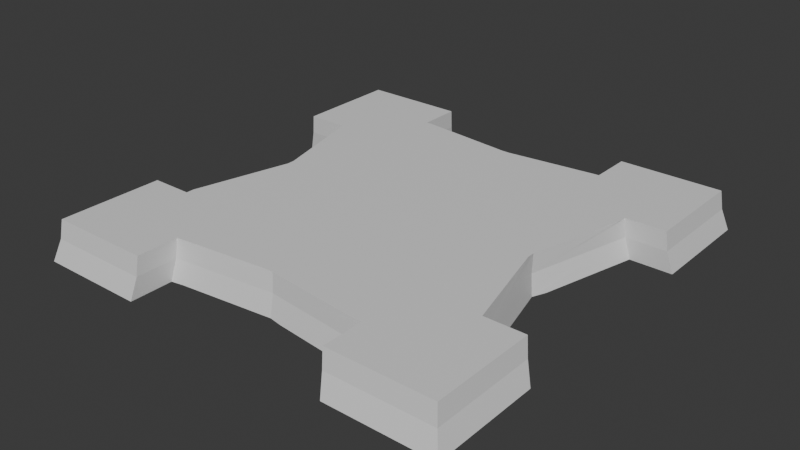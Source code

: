 # Source: Stage_Tower_Tensho_Cap_01.blend  (saved by Blender 5.2.45; exported with 4.5.12 LTS)
import bpy
from mathutils import Matrix  # noqa: F401  (used for matrix-valued properties, if any)

bpy.ops.wm.read_factory_settings(use_empty=True)
scene = bpy.context.scene
scene.name = 'Scene'

# ---- collections
col_collection = bpy.data.collections.new('Collection'); scene.collection.children.link(col_collection)

# ---- materials (node trees are filled in below, after node groups)
mat_concrete = bpy.data.materials.new('Concrete')

# ---- material node trees
mat_concrete.use_nodes = True; mat_concrete.node_tree.nodes.clear()
_N = mat_concrete.node_tree.nodes; _L = mat_concrete.node_tree.links
n0 = _N.new('ShaderNodeBsdfPrincipled'); n0.name = 'Principled BSDF'; n0.location = (-200, 100)
n0.inputs[10].default_value = 0.005
n1 = _N.new('ShaderNodeOutputMaterial'); n1.name = 'Material Output'; n1.location = (200, 100)
_L.new(n0.outputs[0], n1.inputs[0])
n1.is_active_output = True

# ---- world
world_world = bpy.data.worlds.new('World'); scene.world = world_world
world_world.use_nodes = True; world_world.node_tree.nodes.clear()
_N = world_world.node_tree.nodes; _L = world_world.node_tree.links
n0 = _N.new('ShaderNodeOutputWorld'); n0.name = 'World Output'; n0.location = (200, 100)
n1 = _N.new('ShaderNodeBackground'); n1.name = 'Background'; n1.location = (-200, 100)
n1.inputs[0].default_value = (0.05088, 0.05088, 0.05088, 1.0)
_L.new(n1.outputs[0], n0.inputs[0])
n0.is_active_output = True
world_world.color = (0.05088, 0.05088, 0.05088)
world_world.sun_shadow_jitter_overblur = 0.0

# ---- meshes
me_stage_tower_tensho_cap_01_concrete = bpy.data.meshes.new('Stage_Tower_Tensho_Cap_01_Concrete')
me_stage_tower_tensho_cap_01_concrete.from_pydata([(20.33, -10.43, 2.128), (-20.53, -10.43, 2.128), (-20.53, 10.33, 2.128), (20.33, 10.33, 2.128), (20.33, -20.81, 2.128), (20.33, 20.71, 2.128), (-20.53, 20.71, 2.128), (-20.53, -20.81, 2.128), (10.11, -20.81, 2.128), (10.11, 20.71, 2.128), (-10.32, 20.71, 2.128), (-10.32, -20.81, 2.128), (13.7, -0.05105, 2.128), (16.35, 10.33, 2.128), (16.35, -10.43, 2.128), (-0.09781, -15.6, 2.128), (10.11, -16.72, 2.128), (-10.32, -16.72, 2.128), (-13.8, -0.05105, 2.128), (-16.44, 10.33, 2.128), (-16.44, -10.43, 2.128), (-0.09781, 15.44, 2.128), (10.11, 16.55, 2.128), (-10.32, 16.55, 2.128), (-10.2, -20.57, 4.0), (-20.31, -20.57, 4.0), (20.12, -10.31, 4.0), (20.12, -20.57, 4.0), (10.01, 20.47, 4.0), (20.12, 20.47, 4.0), (-20.31, 10.21, 4.0), (-20.31, 20.47, 4.0), (20.12, 10.21, 4.0), (-21.13, 10.63, 0.0), (-16.92, 10.63, 0.0), (-20.31, -10.31, 4.0), (20.9, -10.74, 0.0), (16.81, -10.74, 0.0), (10.4, -17.21, 0.0), (1.17, -16.2, 0.0), (-0.1079, -15.97, 0.0), (-9.342, -16.98, 0.0), (-10.62, -17.21, 0.0), (10.01, -20.57, 4.0), (-14.53, -1.363, 0.0), (-16.92, -10.74, 0.0), (-13.98, -0.05559, 0.0), (-16.36, 9.323, 0.0), (-10.2, 20.47, 4.0), (-10.2, 16.36, 4.0), (-10.62, -21.43, 0.0), (10.01, -16.52, 4.0), (16.18, 10.21, 4.0), (16.18, 9.45, 4.0), (13.76, -0.04696, 4.0), (13.76, -0.8105, 4.0), (16.18, -10.31, 4.0), (9.254, -16.52, 4.0), (-0.08908, -15.5, 4.0), (-0.8484, -15.5, 4.0), (-10.2, -16.52, 4.0), (-16.26, -9.542, 4.0), (-16.26, -10.31, 4.0), (-13.84, -0.04696, 4.0), (-13.84, 0.7165, 4.0), (-16.26, 10.21, 4.0), (-9.44, 16.36, 4.0), (-0.08908, 15.34, 4.0), (0.6702, 15.34, 4.0), (10.01, 16.36, 4.0), (10.4, 21.32, 0.0), (10.4, 17.03, 0.0), (-21.13, -10.74, 0.0), (-1.388, 16.03, 0.0), (-10.62, 17.03, 0.0), (-0.1079, 15.8, 0.0), (9.118, 16.8, 0.0), (13.86, -0.05559, 0.0), (16.25, -9.432, 0.0), (16.81, 10.63, 0.0), (14.41, 1.253, 0.0), (20.9, 10.63, 0.0), (10.4, -21.43, 0.0), (-21.13, 21.32, 0.0), (-10.62, 21.32, 0.0), (20.9, -21.43, 0.0), (-21.13, -21.43, 0.0), (20.9, 21.32, 0.0)], [], [(25, 7, 11, 24), (27, 4, 0, 26), (5, 9, 28, 29), (6, 2, 30, 31), (3, 5, 29, 32), (2, 33, 34, 19), (1, 7, 25, 35), (14, 0, 36, 37), (38, 16, 15, 40, 39), (40, 15, 17, 42, 41), (8, 4, 27, 43), (44, 45, 20, 18, 46), (47, 46, 18, 19, 34), (23, 10, 48, 49), (10, 6, 31, 48), (11, 50, 42, 17), (16, 8, 43, 51), (13, 3, 32, 52), (54, 12, 13, 52, 53), (56, 14, 12, 54, 55), (58, 15, 16, 51, 57), (60, 17, 15, 58, 59), (18, 20, 62, 61, 63), (19, 18, 63, 64, 65), (20, 1, 35, 62), (21, 23, 49, 66, 67), (22, 21, 67, 68, 69), (22, 9, 70, 71), (72, 1, 20, 45), (73, 74, 23, 21, 75), (76, 75, 21, 22, 71), (9, 22, 69, 28), (77, 12, 14, 37, 78), (79, 13, 12, 77, 80), (81, 3, 13, 79), (82, 8, 16, 38), (24, 11, 17, 60), (83, 6, 10, 84), (84, 10, 23, 74), (85, 4, 8, 82), (0, 14, 56, 26), (86, 7, 1, 72), (30, 2, 19, 65), (87, 5, 3, 81), (2, 6, 83, 33), (9, 5, 87, 70), (36, 0, 4, 85), (50, 11, 7, 86), (81, 79, 80, 77, 78, 37, 36, 85, 82, 38, 39, 40, 41, 42, 50, 86, 72, 45, 44, 46, 47, 34, 33, 83, 84, 74, 73, 75, 76, 71, 70, 87), (66, 49, 48, 31, 30, 65, 64, 63, 61, 62, 35, 25, 24, 60, 59, 58, 57, 51, 43, 27, 26, 56, 55, 54, 53, 52, 32, 29, 28, 69, 68, 67)])
me_stage_tower_tensho_cap_01_concrete.polygons.foreach_set('use_smooth', [1, 1, 1, 1, 1, 1, 1, 1, 1, 1, 1, 1, 1, 1, 1, 1, 1, 1, 1, 1, 1, 1, 1, 1, 1, 1, 1, 1, 1, 1, 1, 1, 1, 1, 1, 1, 1, 1, 1, 1, 1, 1, 1, 1, 1, 1, 1, 1, 0, 0])
_k = set([(0, 4), (0, 14), (0, 26), (0, 36), (1, 7), (1, 20), (1, 35), (1, 72), (2, 6), (2, 19), (2, 30), (2, 33), (3, 5), (3, 13), (3, 32), (3, 81), (4, 8), (4, 27), (4, 85), (5, 9), (5, 29), (5, 87), (6, 10), (6, 31), (6, 83), (7, 11), (7, 25), (7, 86), (8, 16), (8, 43), (8, 82), (9, 22), (9, 28), (9, 70), (10, 23), (10, 48), (10, 84), (11, 17), (11, 24), (11, 50), (12, 13), (12, 14), (12, 54), (12, 77), (13, 52), (13, 79), (14, 37), (14, 56), (15, 16), (15, 17), (15, 40), (15, 58), (16, 38), (16, 51), (17, 42), (17, 60), (18, 19), (18, 20), (18, 46), (18, 63), (19, 34), (19, 65), (20, 45), (20, 62), (21, 22), (21, 23), (21, 67), (21, 75), (22, 69), (22, 71), (23, 49), (23, 74)])
me_stage_tower_tensho_cap_01_concrete.attributes.new('sharp_edge', 'BOOLEAN', 'EDGE').data.foreach_set('value', [ (min(e.vertices), max(e.vertices)) in _k for e in me_stage_tower_tensho_cap_01_concrete.edges])
_uv = me_stage_tower_tensho_cap_01_concrete.uv_layers.new(name='UVMap')
_uv.uv.foreach_set('vector', [0.395, 1.0, 0.3944, 1.0, 0.3944, 0.9375, 0.395, 0.9375, 0.395, 0.75, 0.3944, 0.75, 0.3944, 0.6875, 0.395, 0.6875, 0.3944, 0.5, 0.3944, 0.4375, 0.395, 0.4375, 0.395, 0.5, 0.3944, 0.25, 0.3944, 0.1875, 0.395, 0.1875, 0.395, 0.25, 0.3944, 0.5625, 0.3944, 0.5, 0.395, 0.5, 0.395, 0.5625, 0.3944, 0.1875, 0.3938, 0.1875, 0.3938, 0.1875, 0.3944, 0.1875, 0.3944, 0.0625, 0.3944, 0.0, 0.395, 0.0, 0.395, 0.0625, 0.3944, 0.6875, 0.3944, 0.6875, 0.3938, 0.6875, 0.3938, 0.6875, 0.3938, 0.8125, 0.3944, 0.8125, 0.3944, 0.875, 0.3938, 0.875, 0.3938, 0.8675, 0.3938, 0.875, 0.3944, 0.875, 0.3944, 0.9375, 0.3938, 0.9375, 0.3938, 0.9301, 0.3944, 0.8125, 0.3944, 0.75, 0.395, 0.75, 0.395, 0.8125, 0.3938, 0.1172, 0.3938, 0.0625, 0.3944, 0.0625, 0.3944, 0.125, 0.3938, 0.125, 0.3938, 0.1798, 0.3938, 0.125, 0.3944, 0.125, 0.3944, 0.1875, 0.3938, 0.1875, 0.3944, 0.3125, 0.3944, 0.3125, 0.395, 0.3125, 0.395, 0.3125, 0.3944, 0.3125, 0.3944, 0.25, 0.395, 0.25, 0.395, 0.3125, 0.3944, 0.9375, 0.3938, 0.9375, 0.3938, 0.9375, 0.3944, 0.9375, 0.3944, 0.8125, 0.3944, 0.8125, 0.395, 0.8125, 0.395, 0.8125, 0.3944, 0.5625, 0.3944, 0.5625, 0.395, 0.5625, 0.395, 0.5625, 0.395, 0.625, 0.3944, 0.625, 0.3944, 0.5625, 0.395, 0.5625, 0.395, 0.5671, 0.395, 0.6875, 0.3944, 0.6875, 0.3944, 0.625, 0.395, 0.625, 0.395, 0.6296, 0.395, 0.875, 0.3944, 0.875, 0.3944, 0.8125, 0.395, 0.8125, 0.395, 0.8172, 0.395, 0.9375, 0.3944, 0.9375, 0.3944, 0.875, 0.395, 0.875, 0.395, 0.8797, 0.3944, 0.125, 0.3944, 0.0625, 0.395, 0.0625, 0.395, 0.06708, 0.395, 0.125, 0.3944, 0.1875, 0.3944, 0.125, 0.395, 0.125, 0.395, 0.1296, 0.395, 0.1875, 0.3944, 0.0625, 0.3944, 0.0625, 0.395, 0.0625, 0.395, 0.0625, 0.3944, 0.375, 0.3944, 0.3125, 0.395, 0.3125, 0.395, 0.3172, 0.395, 0.375, 0.3944, 0.4375, 0.3944, 0.375, 0.395, 0.375, 0.395, 0.3797, 0.395, 0.4375, 0.3944, 0.4375, 0.3944, 0.4375, 0.3938, 0.4375, 0.3938, 0.4375, 0.3938, 0.0625, 0.3944, 0.0625, 0.3944, 0.0625, 0.3938, 0.0625, 0.3938, 0.3675, 0.3938, 0.3125, 0.3944, 0.3125, 0.3944, 0.375, 0.3938, 0.375, 0.3938, 0.4301, 0.3938, 0.375, 0.3944, 0.375, 0.3944, 0.4375, 0.3938, 0.4375, 0.3944, 0.4375, 0.3944, 0.4375, 0.395, 0.4375, 0.395, 0.4375, 0.3938, 0.625, 0.3944, 0.625, 0.3944, 0.6875, 0.3938, 0.6875, 0.3938, 0.6798, 0.3938, 0.5625, 0.3944, 0.5625, 0.3944, 0.625, 0.3938, 0.625, 0.3938, 0.6172, 0.3938, 0.5625, 0.3944, 0.5625, 0.3944, 0.5625, 0.3938, 0.5625, 0.3938, 0.8125, 0.3944, 0.8125, 0.3944, 0.8125, 0.3938, 0.8125, 0.395, 0.9375, 0.3944, 0.9375, 0.3944, 0.9375, 0.395, 0.9375, 0.3938, 0.25, 0.3944, 0.25, 0.3944, 0.3125, 0.3938, 0.3125, 0.3938, 0.3125, 0.3944, 0.3125, 0.3944, 0.3125, 0.3938, 0.3125, 0.3938, 0.75, 0.3944, 0.75, 0.3944, 0.8125, 0.3938, 0.8125, 0.3944, 0.6875, 0.3944, 0.6875, 0.395, 0.6875, 0.395, 0.6875, 0.3938, 0.0, 0.3944, 0.0, 0.3944, 0.0625, 0.3938, 0.0625, 0.395, 0.1875, 0.3944, 0.1875, 0.3944, 0.1875, 0.395, 0.1875, 0.3938, 0.5, 0.3944, 0.5, 0.3944, 0.5625, 0.3938, 0.5625, 0.3944, 0.1875, 0.3944, 0.25, 0.3938, 0.25, 0.3938, 0.1875, 0.3944, 0.4375, 0.3944, 0.5, 0.3938, 0.5, 0.3938, 0.4375, 0.3938, 0.6875, 0.3944, 0.6875, 0.3944, 0.75, 0.3938, 0.75, 0.3938, 0.9375, 0.3944, 0.9375, 0.3944, 1.0, 0.3938, 1.0, 0.2631, 0.6184, 0.2605, 0.6184, 0.259, 0.6242, 0.2587, 0.625, 0.2602, 0.6309, 0.2605, 0.6317, 0.2631, 0.6317, 0.2631, 0.6384, 0.2565, 0.6384, 0.2565, 0.6358, 0.2507, 0.6351, 0.2499, 0.635, 0.2442, 0.6356, 0.2434, 0.6358, 0.2434, 0.6384, 0.2368, 0.6384, 0.2368, 0.6317, 0.2394, 0.6317, 0.2409, 0.6259, 0.2413, 0.625, 0.2398, 0.6192, 0.2394, 0.6184, 0.2368, 0.6184, 0.2368, 0.6117, 0.2434, 0.6117, 0.2434, 0.6144, 0.2491, 0.615, 0.2499, 0.6151, 0.2557, 0.6145, 0.2565, 0.6144, 0.2565, 0.6117, 0.2631, 0.6117, 0.7559, 0.6148, 0.7564, 0.6148, 0.7564, 0.6122, 0.7627, 0.6122, 0.7627, 0.6186, 0.7602, 0.6186, 0.7586, 0.6246, 0.7586, 0.625, 0.7602, 0.631, 0.7602, 0.6314, 0.7627, 0.6314, 0.7627, 0.6379, 0.7564, 0.6379, 0.7564, 0.6353, 0.7505, 0.6347, 0.7501, 0.6347, 0.7442, 0.6353, 0.7437, 0.6353, 0.7437, 0.6379, 0.7374, 0.6379, 0.7374, 0.6314, 0.7399, 0.6314, 0.7414, 0.6255, 0.7414, 0.625, 0.7399, 0.6191, 0.7399, 0.6186, 0.7374, 0.6186, 0.7374, 0.6122, 0.7437, 0.6122, 0.7437, 0.6148, 0.7496, 0.6154, 0.7501, 0.6154])
me_stage_tower_tensho_cap_01_concrete.materials.append(mat_concrete)
me_stage_tower_tensho_cap_01_concrete.update()
me_stage_tower_tensho_cap_01_concrete.normals_split_custom_set([tuple(v) for v in zip(*[iter([0.0, -0.9918, 0.128, 0.0, -0.9918, 0.128, 0.0, -0.9918, 0.128, 0.0, -0.9918, 0.128, 0.9938, 0.0, 0.111, 0.9938, 0.0, 0.111, 0.9938, 0.0, 0.111, 0.9938, 0.0, 0.111, 0.0, 0.9923, 0.1239, 0.0, 0.9923, 0.1239, 0.0, 0.9923, 0.1239, 0.0, 0.9923, 0.1239, -0.9927, 0.0, 0.1206, -0.9927, 0.0, 0.1206, -0.9927, 0.0, 0.1206, -0.9927, 0.0, 0.1206, 0.9938, 0.0, 0.111, 0.9938, 0.0, 0.111, 0.9938, 0.0, 0.111, 0.9938, 0.0, 0.111, 0.0, -0.9901, -0.1407, 0.0, -0.9901, -0.1407, 0.0, -0.9901, -0.1407, 0.0, -0.9901, -0.1407, -0.9927, 0.0, 0.1206, -0.9927, 0.0, 0.1206, -0.9927, 0.0, 0.1206, -0.9927, 0.0, 0.1206, 0.0, 0.9895, -0.1447, 0.0, 0.9895, -0.1447, 0.0, 0.9895, -0.1447, 0.0, 0.9895, -0.1447, -0.1105, -0.9714, 0.2102, -0.1105, -0.9714, 0.2102, -0.1105, -0.9714, 0.2102, -0.1105, -0.9714, 0.2102, -0.1105, -0.9714, 0.2102, 0.1112, -0.9788, 0.1721, 0.1112, -0.9788, 0.1721, 0.1112, -0.9788, 0.1721, 0.1112, -0.9788, 0.1721, 0.1112, -0.9788, 0.1721, 0.0, -0.9918, 0.128, 0.0, -0.9918, 0.128, 0.0, -0.9918, 0.128, 0.0, -0.9918, 0.128, -0.9521, 0.2524, 0.1728, -0.9521, 0.2524, 0.1728, -0.9521, 0.2524, 0.1728, -0.9521, 0.2524, 0.1728, -0.9521, 0.2524, 0.1728, -0.963, -0.2553, 0.08687, -0.963, -0.2553, 0.08687, -0.963, -0.2553, 0.08687, -0.963, -0.2553, 0.08687, -0.963, -0.2553, 0.08687, 0.998, 0.0, -0.06305, 0.998, 0.0, -0.06305, 0.998, 0.0, -0.06305, 0.998, 0.0, -0.06305, 0.0, 0.9923, 0.1239, 0.0, 0.9923, 0.1239, 0.0, 0.9923, 0.1239, 0.0, 0.9923, 0.1239, 0.99, 0.0, -0.1413, 0.99, 0.0, -0.1413, 0.99, 0.0, -0.1413, 0.99, 0.0, -0.1413, -0.9986, 0.0, -0.05335, -0.9986, 0.0, -0.05335, -0.9986, 0.0, -0.05335, -0.9986, 0.0, -0.05335, 0.0, -0.9981, -0.06122, 0.0, -0.9981, -0.06122, 0.0, -0.9981, -0.06122, 0.0, -0.9981, -0.06122, 0.9707, -0.2388, -0.02563, 0.9707, -0.2388, -0.02563, 0.9707, -0.2388, -0.02563, 0.9707, -0.2388, -0.02563, 0.9707, -0.2388, -0.02563, 0.9689, 0.2384, 0.06629, 0.9689, 0.2384, 0.06629, 0.9689, 0.2384, 0.06629, 0.9689, 0.2384, 0.06629, 0.9689, 0.2384, 0.06629, -0.1044, -0.993, 0.05542, -0.1044, -0.993, 0.05542, -0.1044, -0.993, 0.05542, -0.1044, -0.993, 0.05542, -0.1044, -0.993, 0.05542, 0.104, -0.9901, 0.09458, 0.104, -0.9901, 0.09458, 0.104, -0.9901, 0.09458, 0.104, -0.9901, 0.09458, 0.104, -0.9901, 0.09458, -0.9711, 0.2381, -0.01745, -0.9711, 0.2381, -0.01745, -0.9711, 0.2381, -0.01745, -0.9711, 0.2381, -0.01745, -0.9711, 0.2381, -0.01745, -0.9684, -0.2374, 0.07615, -0.9684, -0.2374, 0.07615, -0.9684, -0.2374, 0.07615, -0.9684, -0.2374, 0.07615, -0.9684, -0.2374, 0.07615, 0.0, 0.9979, -0.06547, 0.0, 0.9979, -0.06547, 0.0, 0.9979, -0.06547, 0.0, 0.9979, -0.06547, 0.1041, 0.9933, 0.04991, 0.1041, 0.9933, 0.04991, 0.1041, 0.9933, 0.04991, 0.1041, 0.9933, 0.04991, 0.1041, 0.9933, 0.04991, -0.1039, 0.9904, 0.091, -0.1039, 0.9904, 0.091, -0.1039, 0.9904, 0.091, -0.1039, 0.9904, 0.091, -0.1039, 0.9904, 0.091, -0.9913, 0.0, -0.1316, -0.9913, 0.0, -0.1316, -0.9913, 0.0, -0.1316, -0.9913, 0.0, -0.1316, 0.0, 0.9895, -0.1447, 0.0, 0.9895, -0.1447, 0.0, 0.9895, -0.1447, 0.0, 0.9895, -0.1447, 0.1103, 0.9726, 0.2045, 0.1103, 0.9726, 0.2045, 0.1103, 0.9726, 0.2045, 0.1103, 0.9726, 0.2045, 0.1103, 0.9726, 0.2045, -0.1112, 0.9794, 0.1684, -0.1112, 0.9794, 0.1684, -0.1112, 0.9794, 0.1684, -0.1112, 0.9794, 0.1684, -0.1112, 0.9794, 0.1684, -0.9986, 0.0, -0.05335, -0.9986, 0.0, -0.05335, -0.9986, 0.0, -0.05335, -0.9986, 0.0, -0.05335, 0.9635, 0.2563, 0.07724, 0.9635, 0.2563, 0.07724, 0.9635, 0.2563, 0.07724, 0.9635, 0.2563, 0.07724, 0.9635, 0.2563, 0.07724, 0.953, -0.2535, 0.1659, 0.953, -0.2535, 0.1659, 0.953, -0.2535, 0.1659, 0.953, -0.2535, 0.1659, 0.953, -0.2535, 0.1659, 0.0, -0.9901, -0.1407, 0.0, -0.9901, -0.1407, 0.0, -0.9901, -0.1407, 0.0, -0.9901, -0.1407, -0.9913, 0.0, -0.1316, -0.9913, 0.0, -0.1316, -0.9913, 0.0, -0.1316, -0.9913, 0.0, -0.1316, 0.998, 0.0, -0.06305, 0.998, 0.0, -0.06305, 0.998, 0.0, -0.06305, 0.998, 0.0, -0.06305, 0.0, 0.9614, 0.2752, 0.0, 0.9614, 0.2752, 0.0, 0.9614, 0.2752, 0.0, 0.9614, 0.2752, 0.99, 0.0, -0.1413, 0.99, 0.0, -0.1413, 0.99, 0.0, -0.1413, 0.99, 0.0, -0.1413, 0.0, -0.9603, 0.2789, 0.0, -0.9603, 0.2789, 0.0, -0.9603, 0.2789, 0.0, -0.9603, 0.2789, 0.0, 0.9979, -0.06547, 0.0, 0.9979, -0.06547, 0.0, 0.9979, -0.06547, 0.0, 0.9979, -0.06547, -0.9629, 0.0, 0.27, -0.9629, 0.0, 0.27, -0.9629, 0.0, 0.27, -0.9629, 0.0, 0.27, 0.0, -0.9981, -0.06122, 0.0, -0.9981, -0.06122, 0.0, -0.9981, -0.06122, 0.0, -0.9981, -0.06122, 0.9653, 0.0, 0.2611, 0.9653, 0.0, 0.2611, 0.9653, 0.0, 0.2611, 0.9653, 0.0, 0.2611, -0.9629, 0.0, 0.27, -0.9629, 0.0, 0.27, -0.9629, 0.0, 0.27, -0.9629, 0.0, 0.27, 0.0, 0.9614, 0.2752, 0.0, 0.9614, 0.2752, 0.0, 0.9614, 0.2752, 0.0, 0.9614, 0.2752, 0.9653, 0.0, 0.2611, 0.9653, 0.0, 0.2611, 0.9653, 0.0, 0.2611, 0.9653, 0.0, 0.2611, 0.0, -0.9603, 0.2789, 0.0, -0.9603, 0.2789, 0.0, -0.9603, 0.2789, 0.0, -0.9603, 0.2789, 0.0, 0.0, -1.0, 0.0, 0.0, -1.0, 0.0, 0.0, -1.0, 0.0, 0.0, -1.0, 0.0, 0.0, -1.0, 0.0, 0.0, -1.0, 0.0, 0.0, -1.0, 0.0, 0.0, -1.0, 0.0, 0.0, -1.0, 0.0, 0.0, -1.0, 0.0, 0.0, -1.0, 0.0, 0.0, -1.0, 0.0, 0.0, -1.0, 0.0, 0.0, -1.0, 0.0, 0.0, -1.0, 0.0, 0.0, -1.0, 0.0, 0.0, -1.0, 0.0, 0.0, -1.0, 0.0, 0.0, -1.0, 0.0, 0.0, -1.0, 0.0, 0.0, -1.0, 0.0, 0.0, -1.0, 0.0, 0.0, -1.0, 0.0, 0.0, -1.0, 0.0, 0.0, -1.0, 0.0, 0.0, -1.0, 0.0, 0.0, -1.0, 0.0, 0.0, -1.0, 0.0, 0.0, -1.0, 0.0, 0.0, -1.0, 0.0, 0.0, -1.0, 0.0, 0.0, -1.0, 6.055e-09, 0.0, 1.0, 6.055e-09, 0.0, 1.0, 6.055e-09, 0.0, 1.0, 6.055e-09, 0.0, 1.0, 6.055e-09, 0.0, 1.0, 6.055e-09, 0.0, 1.0, 6.055e-09, 0.0, 1.0, 6.055e-09, 0.0, 1.0, 6.055e-09, 0.0, 1.0, 6.055e-09, 0.0, 1.0, 6.055e-09, 0.0, 1.0, 6.055e-09, 0.0, 1.0, 6.055e-09, 0.0, 1.0, 6.055e-09, 0.0, 1.0, 6.055e-09, 0.0, 1.0, 6.055e-09, 0.0, 1.0, 6.055e-09, 0.0, 1.0, 6.055e-09, 0.0, 1.0, 6.055e-09, 0.0, 1.0, 6.055e-09, 0.0, 1.0, 6.055e-09, 0.0, 1.0, 6.055e-09, 0.0, 1.0, 6.055e-09, 0.0, 1.0, 6.055e-09, 0.0, 1.0, 6.055e-09, 0.0, 1.0, 6.055e-09, 0.0, 1.0, 6.055e-09, 0.0, 1.0, 6.055e-09, 0.0, 1.0, 6.055e-09, 0.0, 1.0, 6.055e-09, 0.0, 1.0, 6.055e-09, 0.0, 1.0, 6.055e-09, 0.0, 1.0])] * 3)])

# ---- objects
ob_stage_tower_tensho_cap_01_concrete = bpy.data.objects.new('Stage_Tower_Tensho_Cap_01_Concrete', me_stage_tower_tensho_cap_01_concrete)
ob_stage_tower_tensho_cap_01 = bpy.data.objects.new('Stage_Tower_Tensho_Cap_01', None)

# ---- transforms, parenting, visibility, modifiers, constraints
ob_stage_tower_tensho_cap_01_concrete.parent = ob_stage_tower_tensho_cap_01
ob_stage_tower_tensho_cap_01_concrete.location = (0.0, 0.0, 0.0)
ob_stage_tower_tensho_cap_01_concrete.color = (0.8, 0.8, 0.8, 1.0)
ob_stage_tower_tensho_cap_01.location = (0.0, 0.0, 0.0)

# ---- collection membership
col_collection.objects.link(ob_stage_tower_tensho_cap_01_concrete)
col_collection.objects.link(ob_stage_tower_tensho_cap_01)

# ---- scene / render settings (as saved in the file)
scene.frame_start = 1; scene.frame_end = 250; scene.frame_set(1)
scene.render.engine = 'BLENDER_EEVEE_NEXT'
scene.render.bake_bias = 0.0
scene.render.bake_samples = 0
scene.render.compositor_device = 'GPU'
scene.eevee.use_volume_custom_range = False
scene.eevee.fast_gi_thickness_near = 0.1
scene.eevee.fast_gi_thickness_far = 0.0
scene.eevee.ray_tracing_options.screen_trace_thickness = 0.1
bpy.context.view_layer.update()

# ---- added for rendering (the .blend has no active camera and no usable light): camera, sun
cam_auto = bpy.data.cameras.new('AutoCamera')
cam_auto.lens = 50.0
cam_auto.sensor_width = 36.0
cam_auto.clip_end = 1000.0
ob_auto_camera = bpy.data.objects.new('AutoCamera', cam_auto)
scene.collection.objects.link(ob_auto_camera)
ob_auto_camera.location = (55.4749, -66.7598, 46.4703)
ob_auto_camera.rotation_euler = (1.09748, -7.21219e-08, 0.694738)
scene.camera = ob_auto_camera
light_auto_sun = bpy.data.lights.new('AutoSun', 'SUN')
light_auto_sun.energy = 3.0
light_auto_sun.angle = 0.0523599
ob_auto_sun = bpy.data.objects.new('AutoSun', light_auto_sun)
scene.collection.objects.link(ob_auto_sun)
ob_auto_sun.rotation_euler = (0.872665, 0.174533, 0.523599)
bpy.context.view_layer.update()
